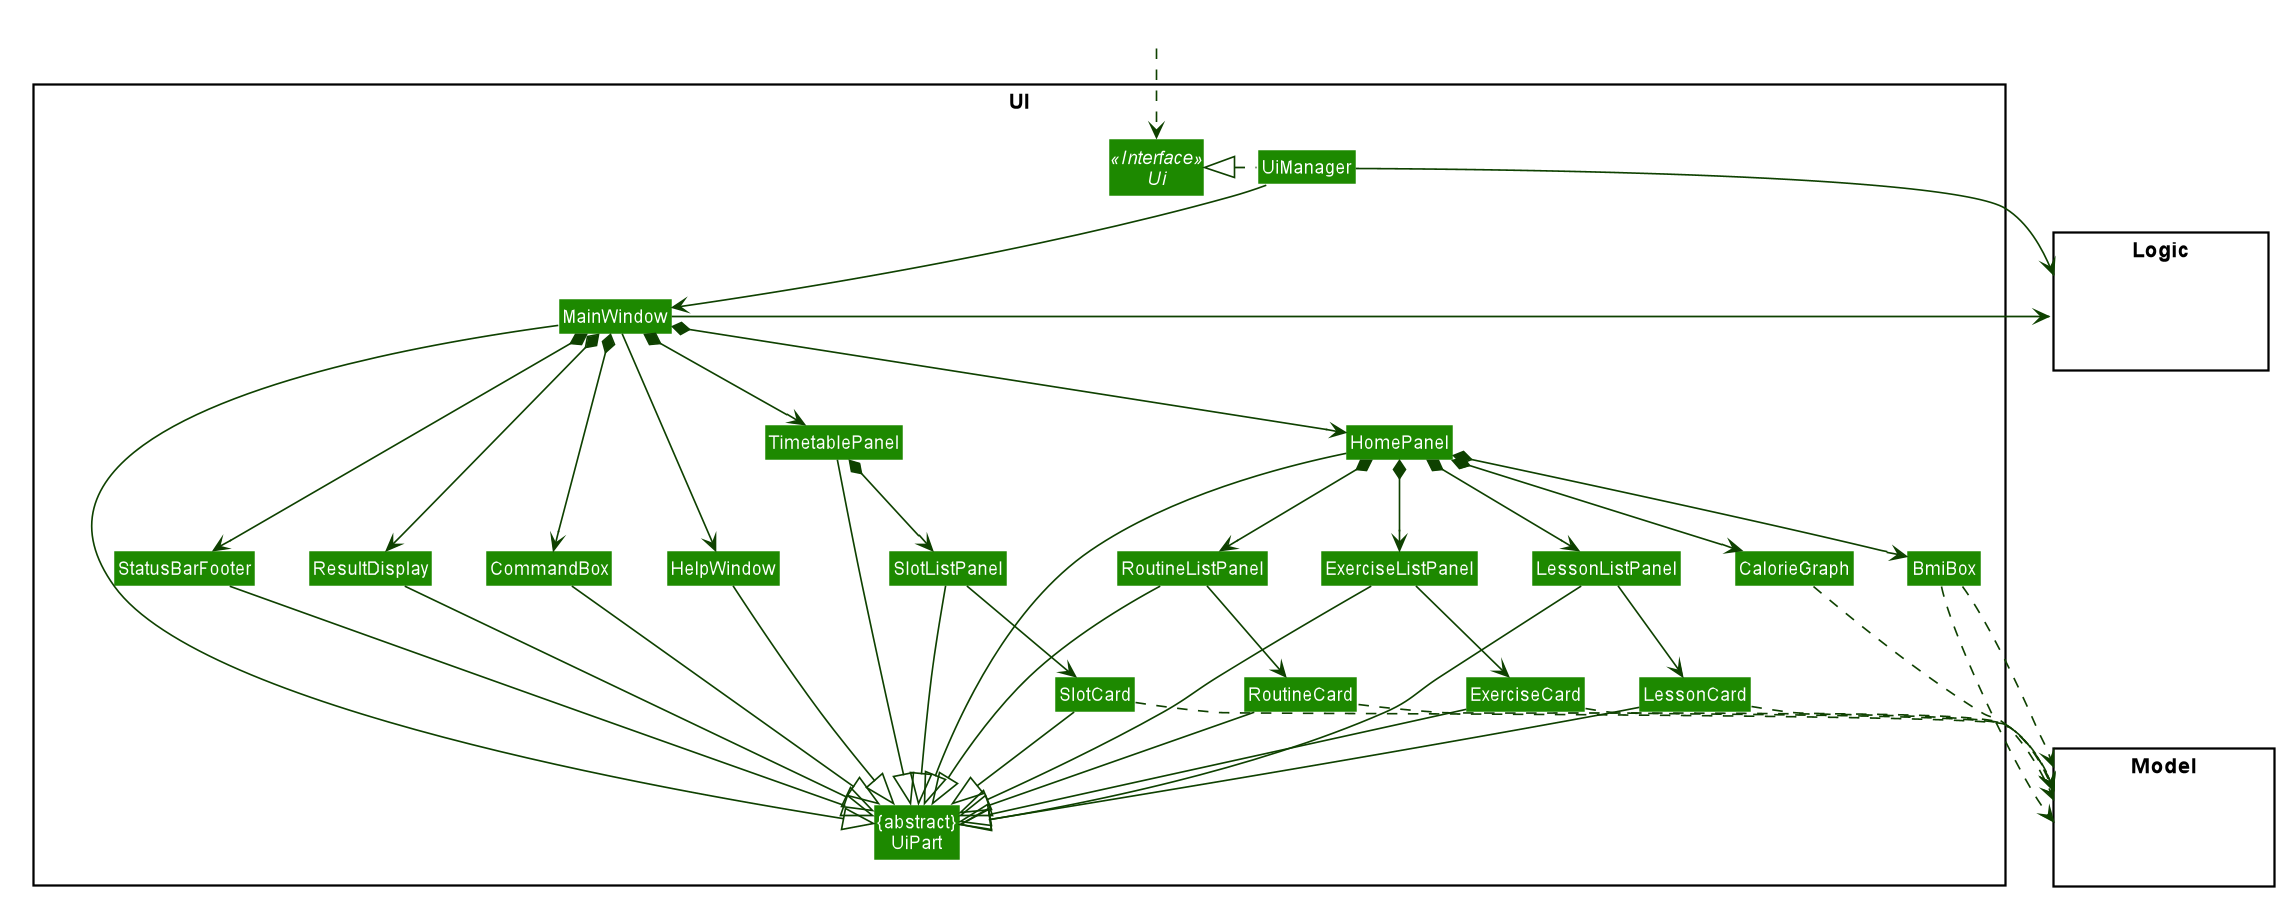

The diagram above was rendered by PlantUML. Its source (embedded in the PNG):
@startuml








skinparam BackgroundColor #FFFFFFF

skinparam Shadowing false

skinparam Class {
    FontColor #FFFFFF
    BorderThickness 1
    BorderColor #FFFFFF
    StereotypeFontColor #FFFFFF
    FontName Arial
}

skinparam Actor {
    BorderColor #000000
    Color #000000
    FontName Arial
}

skinparam Sequence {
    MessageAlign center
    BoxFontSize 15
    BoxPadding 0
    BoxFontColor #FFFFFF
    FontName Arial
}

skinparam Participant {
    FontColor #FFFFFFF
    Padding 20
}

skinparam MinClassWidth 50
skinparam ParticipantPadding 10
skinparam Shadowing false
skinparam DefaultTextAlignment center
skinparam packageStyle Rectangle

hide footbox
hide members
hide circle
skinparam arrowThickness 1.1
skinparam arrowColor #0E4100
skinparam classBackgroundColor #1D8900

package UI <<Rectangle>>{
Interface Ui <<Interface>>
Class "{abstract}\nUiPart" as UiPart
Class UiManager
Class MainWindow
Class HelpWindow
Class ResultDisplay
Class ExerciseListPanel
Class RoutineListPanel
Class LessonListPanel
Class RoutineCard
Class ExerciseCard
Class LessonCard
Class StatusBarFooter
Class CommandBox
Class HomePanel
Class TimetablePanel
Class SlotCard
Class SlotListPanel
Class CalorieGraph
Class BmiBox
}

package Model <<Rectangle>> {
Class HiddenModel #FFFFFF
}

package Logic <<Rectangle>> {
Class HiddenLogic #FFFFFF
}

Class HiddenOutside #FFFFFF
HiddenOutside ..> Ui

UiManager .left.|> Ui
UiManager -down-> MainWindow
MainWindow --> HelpWindow
MainWindow *-down-> CommandBox
MainWindow *-down-> ResultDisplay
MainWindow *-down-> StatusBarFooter
MainWindow *-down-> HomePanel
MainWindow *-down-> TimetablePanel
HomePanel *-down-> ExerciseListPanel
HomePanel *-down-> RoutineListPanel
HomePanel *-down-> LessonListPanel
HomePanel *-down-> CalorieGraph
HomePanel *-down-> BmiBox
TimetablePanel *-down-> SlotListPanel
ExerciseListPanel -down-> ExerciseCard
RoutineListPanel -down-> RoutineCard
LessonListPanel -down-> LessonCard
SlotListPanel -down-> SlotCard

MainWindow -left-|> UiPart

ResultDisplay --|> UiPart
CommandBox --|> UiPart
ExerciseCard --|> UiPart
RoutineCard --|> UiPart
LessonCard --|> UiPart
StatusBarFooter --|> UiPart
HomePanel --|> UiPart
TimetablePanel --|> UiPart
RoutineListPanel --|> UiPart
ExerciseListPanel --|> UiPart
LessonListPanel --|> UiPart
SlotListPanel --|> UiPart
SlotCard --|> UiPart
HelpWindow -down-|> UiPart

ExerciseCard ..> Model
RoutineCard ..> Model
LessonCard ..> Model
BmiBox ..> Model
CalorieGraph ..> Model
BmiBox ..> Model
SlotCard ..> Model
UiManager -right-> Logic
MainWindow -left-> Logic

ExerciseListPanel -[hidden]left- HelpWindow
RoutineListPanel -[hidden]left- HelpWindow
LessonListPanel -[hidden]left- HelpWindow
HelpWindow -[hidden]left- CommandBox
CommandBox -[hidden]left- ResultDisplay
ResultDisplay -[hidden]left- StatusBarFooter

MainWindow -[hidden]-|> UiPart
@enduml